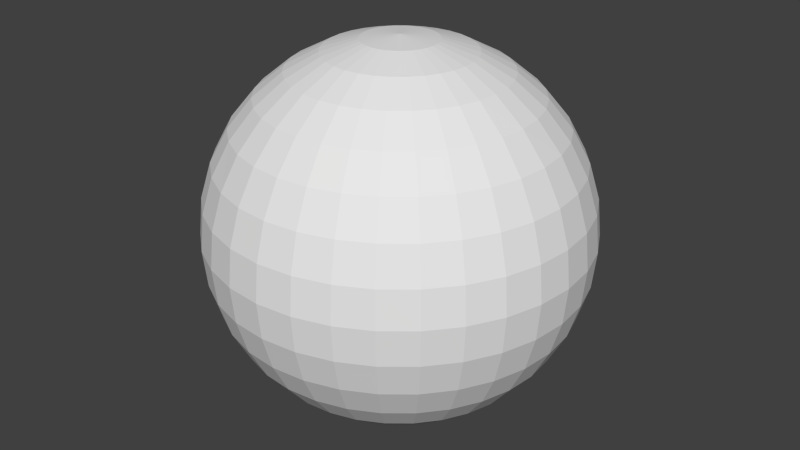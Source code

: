 # Source: skysphere.blend  (saved by Blender 2.65.0; exported with 4.5.12 LTS)
import bpy
from mathutils import Matrix  # noqa: F401  (used for matrix-valued properties, if any)

bpy.ops.wm.read_factory_settings(use_empty=True)
scene = bpy.context.scene
scene.name = 'Scene'

# ---- collections
col_collection_1 = bpy.data.collections.new('Collection 1'); scene.collection.children.link(col_collection_1)

# ---- materials (node trees are filled in below, after node groups)
mat_material = bpy.data.materials.new('Material')
mat_material.alpha_threshold = 0.0
mat_material.use_transparent_shadow = False
mat_material.roughness = 0.5
mat_material.line_color = (0.0, 0.0, 0.0, 1.0)

# ---- material node trees

# ---- world
world_world = bpy.data.worlds.new('World'); scene.world = world_world
world_world.color = (0.05088, 0.05088, 0.05088)
world_world.use_sun_shadow = False
world_world.sun_shadow_jitter_overblur = 0.0
world_world.cycles.sampling_method = 'MANUAL'
world_world.cycles.sample_map_resolution = 256

# ---- meshes
me_sphere = bpy.data.meshes.new('Sphere')
me_sphere.from_pydata([(-0.3512, -6.642e-08, 1.765), (-0.6888, -6.642e-08, 1.663), (-1.0, -6.642e-08, 1.497), (-1.273, -6.642e-08, 1.273), (-1.497, -6.642e-08, 1.0), (-1.663, -6.642e-08, 0.6888), (-1.765, -6.642e-08, 0.3512), (-1.8, -6.642e-08, 1.364e-07), (-1.765, -6.642e-08, -0.3512), (-1.663, -6.642e-08, -0.6888), (-1.497, -6.642e-08, -1.0), (-1.273, -6.642e-08, -1.273), (-1.0, -6.642e-08, -1.497), (-0.6888, -6.642e-08, -1.663), (-0.3512, -6.642e-08, -1.765), (-0.3444, 0.06851, 1.765), (-0.6756, 0.1344, 1.663), (-0.9808, 0.1951, 1.497), (-1.248, 0.2483, 1.273), (-1.468, 0.292, 1.0), (-1.631, 0.3244, 0.6888), (-1.731, 0.3444, 0.3512), (-1.765, 0.3512, 2.151e-07), (-1.731, 0.3444, -0.3512), (-1.631, 0.3244, -0.6888), (-1.468, 0.292, -1.0), (-1.248, 0.2483, -1.273), (-0.9808, 0.1951, -1.497), (-0.6756, 0.1344, -1.663), (-0.3444, 0.06851, -1.765), (-0.3244, 0.1344, 1.765), (-0.6364, 0.2636, 1.663), (-0.9239, 0.3827, 1.497), (-1.176, 0.4871, 1.273), (-1.383, 0.5727, 1.0), (-1.536, 0.6364, 0.6888), (-1.631, 0.6756, 0.3512), (-1.663, 0.6888, 2.151e-07), (-1.631, 0.6756, -0.3512), (-1.536, 0.6364, -0.6888), (-1.383, 0.5727, -1.0), (-1.176, 0.4871, -1.273), (-0.9239, 0.3827, -1.497), (-0.6364, 0.2636, -1.663), (-0.3244, 0.1344, -1.765), (-0.292, 0.1951, 1.765), (-0.5727, 0.3827, 1.663), (-0.8315, 0.5556, 1.497), (-1.058, 0.7071, 1.273), (-1.244, 0.8315, 1.0), (-1.383, 0.9239, 0.6888), (-1.468, 0.9808, 0.3512), (-1.497, 1.0, 2.151e-07), (-1.468, 0.9808, -0.3512), (-1.383, 0.9239, -0.6888), (-1.244, 0.8315, -1.0), (-1.058, 0.7071, -1.273), (-0.8315, 0.5556, -1.497), (-0.5727, 0.3827, -1.663), (-0.292, 0.1951, -1.765), (-0.2483, 0.2483, 1.765), (-0.4871, 0.4871, 1.663), (-0.7071, 0.7071, 1.497), (-0.9, 0.9, 1.273), (-1.058, 1.058, 1.0), (-1.176, 1.176, 0.6888), (-1.248, 1.248, 0.3512), (-1.273, 1.273, 2.151e-07), (-1.248, 1.248, -0.3512), (-1.176, 1.176, -0.6888), (-1.058, 1.058, -1.0), (-0.9, 0.9, -1.273), (-0.7071, 0.7071, -1.497), (-0.4871, 0.4871, -1.663), (-0.2483, 0.2483, -1.765), (-0.1951, 0.292, 1.765), (-0.3827, 0.5727, 1.663), (-0.5556, 0.8315, 1.497), (-0.7071, 1.058, 1.273), (-0.8315, 1.244, 1.0), (-0.9239, 1.383, 0.6888), (-0.9808, 1.468, 0.3512), (-1.0, 1.497, 2.151e-07), (-0.9808, 1.468, -0.3512), (-0.9239, 1.383, -0.6888), (-0.8315, 1.244, -1.0), (-0.7071, 1.058, -1.273), (-0.5556, 0.8315, -1.497), (-0.3827, 0.5727, -1.663), (-0.1951, 0.292, -1.765), (-0.1344, 0.3244, 1.765), (-0.2636, 0.6364, 1.663), (-0.3827, 0.9239, 1.497), (-0.4871, 1.176, 1.273), (-0.5727, 1.383, 1.0), (-0.6364, 1.536, 0.6888), (-0.6756, 1.631, 0.3512), (-0.6888, 1.663, 2.151e-07), (-0.6756, 1.631, -0.3512), (-0.6364, 1.536, -0.6888), (-0.5727, 1.383, -1.0), (-0.4871, 1.176, -1.273), (-0.3827, 0.9239, -1.497), (-0.2636, 0.6364, -1.663), (-0.1344, 0.3244, -1.765), (-0.06851, 0.3444, 1.765), (-0.1344, 0.6756, 1.663), (-0.1951, 0.9808, 1.497), (-0.2483, 1.248, 1.273), (-0.292, 1.468, 1.0), (-0.3244, 1.631, 0.6888), (-0.3444, 1.731, 0.3512), (-0.3512, 1.765, 2.151e-07), (-0.3444, 1.731, -0.3512), (-0.3244, 1.631, -0.6888), (-0.292, 1.468, -1.0), (-0.2483, 1.248, -1.273), (-0.1951, 0.9808, -1.497), (-0.1344, 0.6756, -1.663), (-0.06851, 0.3444, -1.765), (4.848e-07, 0.3512, 1.765), (5.183e-07, 0.6888, 1.663), (5.183e-07, 1.0, 1.497), (5.854e-07, 1.273, 1.273), (6.122e-07, 1.497, 1.0), (5.317e-07, 1.663, 0.6888), (7.195e-07, 1.765, 0.3512), (4.781e-07, 1.8, 2.151e-07), (7.195e-07, 1.765, -0.3512), (4.781e-07, 1.663, -0.6888), (6.122e-07, 1.497, -1.0), (5.854e-07, 1.273, -1.273), (5.72e-07, 1.0, -1.497), (5.049e-07, 0.6888, -1.663), (4.311e-07, 0.3512, -1.765), (0.06851, 0.3444, 1.765), (0.1344, 0.6756, 1.663), (0.1951, 0.9808, 1.497), (0.2483, 1.248, 1.273), (0.292, 1.468, 1.0), (0.3244, 1.631, 0.6888), (0.3444, 1.731, 0.3512), (0.3512, 1.765, 2.151e-07), (0.3444, 1.731, -0.3512), (0.3244, 1.631, -0.6888), (0.292, 1.468, -1.0), (0.2483, 1.248, -1.273), (0.1951, 0.9808, -1.497), (0.1344, 0.6756, -1.663), (0.06851, 0.3444, -1.765), (0.1344, 0.3244, 1.765), (0.2636, 0.6364, 1.663), (0.3827, 0.9239, 1.497), (0.4871, 1.176, 1.273), (0.5727, 1.383, 1.0), (0.6364, 1.536, 0.6888), (0.6756, 1.631, 0.3512), (0.6888, 1.663, 2.151e-07), (0.6756, 1.631, -0.3512), (0.6364, 1.536, -0.6888), (0.5727, 1.383, -1.0), (0.4871, 1.176, -1.273), (0.3827, 0.9239, -1.497), (0.2636, 0.6364, -1.663), (0.1344, 0.3244, -1.765), (0.1951, 0.292, 1.765), (0.3827, 0.5727, 1.663), (0.5556, 0.8315, 1.497), (0.7071, 1.058, 1.273), (0.8315, 1.244, 1.0), (0.9239, 1.383, 0.6888), (0.9808, 1.468, 0.3512), (1.0, 1.497, 2.151e-07), (0.9808, 1.468, -0.3512), (0.9239, 1.383, -0.6888), (0.8315, 1.244, -1.0), (0.7071, 1.058, -1.273), (0.5556, 0.8315, -1.497), (0.3827, 0.5727, -1.663), (0.1951, 0.292, -1.765), (0.2483, 0.2483, 1.765), (0.4871, 0.4871, 1.663), (0.7071, 0.7071, 1.497), (0.9, 0.9, 1.273), (1.058, 1.058, 1.0), (1.176, 1.176, 0.6888), (1.248, 1.248, 0.3512), (1.273, 1.273, 2.151e-07), (1.248, 1.248, -0.3512), (1.176, 1.176, -0.6888), (1.058, 1.058, -1.0), (0.9, 0.9, -1.273), (0.7071, 0.7071, -1.497), (0.4871, 0.4871, -1.663), (0.2483, 0.2483, -1.765), (0.292, 0.1951, 1.765), (0.5727, 0.3827, 1.663), (0.8315, 0.5556, 1.497), (1.058, 0.7071, 1.273), (1.244, 0.8315, 1.0), (1.383, 0.9239, 0.6888), (1.468, 0.9808, 0.3512), (1.497, 1.0, 2.151e-07), (1.468, 0.9808, -0.3512), (1.383, 0.9239, -0.6888), (1.244, 0.8315, -1.0), (1.058, 0.7071, -1.273), (0.8315, 0.5556, -1.497), (0.5727, 0.3827, -1.663), (0.292, 0.1951, -1.765), (0.3244, 0.1344, 1.765), (0.6364, 0.2636, 1.663), (0.9239, 0.3827, 1.497), (1.176, 0.4871, 1.273), (1.383, 0.5727, 1.0), (1.536, 0.6364, 0.6888), (1.631, 0.6756, 0.3512), (1.663, 0.6888, 2.151e-07), (1.631, 0.6756, -0.3512), (1.536, 0.6364, -0.6888), (1.383, 0.5727, -1.0), (1.176, 0.4871, -1.273), (0.9239, 0.3827, -1.497), (0.6364, 0.2636, -1.663), (0.3244, 0.1344, -1.765), (0.3444, 0.06851, 1.765), (0.6756, 0.1344, 1.663), (0.9808, 0.1951, 1.497), (1.248, 0.2483, 1.273), (1.468, 0.292, 1.0), (1.631, 0.3244, 0.6888), (1.731, 0.3444, 0.3512), (1.765, 0.3512, 2.151e-07), (1.731, 0.3444, -0.3512), (1.631, 0.3244, -0.6888), (1.468, 0.292, -1.0), (1.248, 0.2483, -1.273), (0.9808, 0.1951, -1.497), (0.6756, 0.1344, -1.663), (0.3444, 0.06851, -1.765), (0.3512, -1.268e-07, 1.765), (0.6888, -1.603e-07, 1.663), (1.0, -1.871e-07, 1.497), (1.273, -1.737e-07, 1.273), (1.497, -2.542e-07, 1.0), (1.663, -3.346e-07, 0.6888), (1.765, -3.346e-07, 0.3512), (1.8, -2.542e-07, 2.151e-07), (1.765, -3.346e-07, -0.3512), (1.663, -1.469e-07, -0.6888), (1.497, -2.542e-07, -1.0), (1.273, -1.737e-07, -1.273), (1.0, -2.408e-07, -1.497), (0.6888, -1.067e-07, -1.663), (0.3512, -6.642e-08, -1.765), (0.3444, -0.06851, 1.765), (0.6756, -0.1344, 1.663), (0.9808, -0.1951, 1.497), (1.248, -0.2483, 1.273), (1.468, -0.292, 1.0), (1.631, -0.3244, 0.6888), (1.731, -0.3444, 0.3512), (1.765, -0.3512, 2.151e-07), (1.731, -0.3444, -0.3512), (1.631, -0.3244, -0.6888), (1.468, -0.292, -1.0), (1.248, -0.2483, -1.273), (0.9808, -0.1951, -1.497), (0.6756, -0.1344, -1.663), (0.3444, -0.06851, -1.765), (0.3244, -0.1344, 1.765), (0.6364, -0.2636, 1.663), (0.9239, -0.3827, 1.497), (1.176, -0.4871, 1.273), (1.383, -0.5727, 1.0), (1.536, -0.6364, 0.6888), (1.631, -0.6756, 0.3512), (1.663, -0.6888, 2.151e-07), (1.631, -0.6756, -0.3512), (1.536, -0.6364, -0.6888), (1.383, -0.5727, -1.0), (1.176, -0.4871, -1.273), (0.9239, -0.3827, -1.497), (0.6364, -0.2636, -1.663), (0.3244, -0.1344, -1.765), (0.292, -0.1951, 1.765), (0.5727, -0.3827, 1.663), (0.8315, -0.5556, 1.497), (1.058, -0.7071, 1.273), (1.244, -0.8315, 1.0), (1.383, -0.9239, 0.6888), (1.468, -0.9808, 0.3512), (1.497, -1.0, 2.151e-07), (1.468, -0.9808, -0.3512), (1.383, -0.9239, -0.6888), (1.244, -0.8315, -1.0), (1.058, -0.7071, -1.273), (0.8315, -0.5556, -1.497), (0.5727, -0.3827, -1.663), (0.292, -0.1951, -1.765), (0.2483, -0.2483, 1.765), (0.4871, -0.4871, 1.663), (0.7071, -0.7071, 1.497), (0.9, -0.9, 1.273), (1.058, -1.058, 1.0), (1.176, -1.176, 0.6888), (1.248, -1.248, 0.3512), (1.273, -1.273, 2.151e-07), (1.248, -1.248, -0.3512), (1.176, -1.176, -0.6888), (1.058, -1.058, -1.0), (0.9, -0.9, -1.273), (0.7071, -0.7071, -1.497), (0.4871, -0.4871, -1.663), (0.2483, -0.2483, -1.765), (0.1951, -0.292, 1.765), (0.3827, -0.5727, 1.663), (0.5556, -0.8315, 1.497), (0.7071, -1.058, 1.273), (0.8315, -1.244, 1.0), (0.9239, -1.383, 0.6888), (0.9808, -1.468, 0.3512), (1.0, -1.497, 2.151e-07), (0.9808, -1.468, -0.3512), (0.9239, -1.383, -0.6888), (0.8315, -1.244, -1.0), (0.7071, -1.058, -1.273), (0.5556, -0.8315, -1.497), (0.3827, -0.5727, -1.663), (0.1951, -0.292, -1.765), (4.513e-07, -6.642e-08, -1.8), (0.1344, -0.3244, 1.765), (0.2636, -0.6364, 1.663), (0.3827, -0.9239, 1.497), (0.4871, -1.176, 1.273), (0.5727, -1.383, 1.0), (0.6364, -1.536, 0.6888), (0.6756, -1.631, 0.3512), (0.6888, -1.663, 2.151e-07), (0.6756, -1.631, -0.3512), (0.6364, -1.536, -0.6888), (0.5727, -1.383, -1.0), (0.4871, -1.176, -1.273), (0.3827, -0.9239, -1.497), (0.2636, -0.6364, -1.663), (0.1344, -0.3244, -1.765), (0.06851, -0.3444, 1.765), (0.1344, -0.6756, 1.663), (0.1951, -0.9808, 1.497), (0.2483, -1.248, 1.273), (0.292, -1.468, 1.0), (0.3244, -1.631, 0.6888), (0.3444, -1.731, 0.3512), (0.3512, -1.765, 2.151e-07), (0.3444, -1.731, -0.3512), (0.3244, -1.631, -0.6888), (0.292, -1.468, -1.0), (0.2483, -1.248, -1.273), (0.1951, -0.9808, -1.497), (0.1344, -0.6756, -1.663), (0.06851, -0.3444, -1.765), (3.641e-07, -0.3512, 1.765), (3.171e-07, -0.6888, 1.663), (2.769e-07, -1.0, 1.497), (2.635e-07, -1.273, 1.273), (2.635e-07, -1.497, 1.0), (1.294e-07, -1.663, 0.6888), (4.892e-08, -1.765, 0.3512), (1.562e-07, -1.8, 2.151e-07), (4.892e-08, -1.765, -0.3512), (1.83e-07, -1.663, -0.6888), (2.635e-07, -1.497, -1.0), (2.635e-07, -1.273, -1.273), (2.501e-07, -1.0, -1.497), (4.244e-07, -0.6888, -1.663), (4.311e-07, -0.3512, -1.765), (-0.06851, -0.3444, 1.765), (-0.1344, -0.6756, 1.663), (-0.1951, -0.9808, 1.497), (-0.2483, -1.248, 1.273), (-0.292, -1.468, 1.0), (-0.3244, -1.631, 0.6888), (-0.3444, -1.731, 0.3512), (-0.3512, -1.765, 2.151e-07), (-0.3444, -1.731, -0.3512), (-0.3244, -1.631, -0.6888), (-0.292, -1.468, -1.0), (-0.2483, -1.248, -1.273), (-0.1951, -0.9808, -1.497), (-0.1344, -0.6756, -1.663), (-0.06851, -0.3444, -1.765), (-0.1344, -0.3244, 1.765), (-0.2636, -0.6364, 1.663), (-0.3827, -0.9239, 1.497), (-0.4871, -1.176, 1.273), (-0.5727, -1.383, 1.0), (-0.6364, -1.536, 0.6888), (-0.6756, -1.631, 0.3512), (-0.6888, -1.663, 2.151e-07), (-0.6756, -1.631, -0.3512), (-0.6364, -1.536, -0.6888), (-0.5727, -1.383, -1.0), (-0.4871, -1.176, -1.273), (-0.3827, -0.9239, -1.497), (-0.2636, -0.6364, -1.663), (-0.1344, -0.3244, -1.765), (-0.1951, -0.292, 1.765), (-0.3827, -0.5727, 1.663), (-0.5556, -0.8315, 1.497), (-0.7071, -1.058, 1.273), (-0.8315, -1.244, 1.0), (-0.9239, -1.383, 0.6888), (-0.9808, -1.468, 0.3512), (-1.0, -1.497, 2.151e-07), (-0.9808, -1.468, -0.3512), (-0.9239, -1.383, -0.6888), (-0.8315, -1.244, -1.0), (-0.7071, -1.058, -1.273), (-0.5556, -0.8315, -1.497), (-0.3827, -0.5727, -1.663), (-0.1951, -0.292, -1.765), (-0.2483, -0.2483, 1.765), (-0.4871, -0.4871, 1.663), (-0.7071, -0.7071, 1.497), (-0.9, -0.9, 1.273), (-1.058, -1.058, 1.0), (-1.176, -1.176, 0.6888), (-1.248, -1.248, 0.3512), (-1.273, -1.273, 2.151e-07), (-1.248, -1.248, -0.3512), (-1.176, -1.176, -0.6888), (-1.058, -1.058, -1.0), (-0.9, -0.9, -1.273), (-0.7071, -0.7071, -1.497), (-0.4871, -0.4871, -1.663), (-0.2483, -0.2483, -1.765), (-3.641e-08, -3.923e-07, 1.8), (-0.292, -0.1951, 1.765), (-0.5727, -0.3827, 1.663), (-0.8315, -0.5556, 1.497), (-1.058, -0.7071, 1.273), (-1.244, -0.8315, 1.0), (-1.383, -0.9239, 0.6888), (-1.468, -0.9808, 0.3512), (-1.497, -1.0, 2.151e-07), (-1.468, -0.9808, -0.3512), (-1.383, -0.9239, -0.6888), (-1.244, -0.8315, -1.0), (-1.058, -0.7071, -1.273), (-0.8315, -0.5556, -1.497), (-0.5727, -0.3827, -1.663), (-0.292, -0.1951, -1.765), (-0.3244, -0.1344, 1.765), (-0.6364, -0.2636, 1.663), (-0.9239, -0.3827, 1.497), (-1.176, -0.4871, 1.273), (-1.383, -0.5727, 1.0), (-1.536, -0.6364, 0.6888), (-1.631, -0.6756, 0.3512), (-1.663, -0.6888, 2.151e-07), (-1.631, -0.6756, -0.3512), (-1.536, -0.6364, -0.6888), (-1.383, -0.5727, -1.0), (-1.176, -0.4871, -1.273), (-0.9239, -0.3827, -1.497), (-0.6364, -0.2636, -1.663), (-0.3244, -0.1344, -1.765), (-0.3444, -0.06851, 1.765), (-0.6756, -0.1344, 1.663), (-0.9808, -0.1951, 1.497), (-1.248, -0.2483, 1.273), (-1.468, -0.292, 1.0), (-1.631, -0.3244, 0.6888), (-1.731, -0.3444, 0.3512), (-1.765, -0.3512, 2.151e-07), (-1.731, -0.3444, -0.3512), (-1.631, -0.3244, -0.6888), (-1.468, -0.292, -1.0), (-1.248, -0.2483, -1.273), (-0.9808, -0.1951, -1.497), (-0.6756, -0.1344, -1.663), (-0.3444, -0.06851, -1.765)], [], [(10, 25, 24, 9), (4, 19, 18, 3), (11, 26, 25, 10), (5, 20, 19, 4), (12, 27, 26, 11), (6, 21, 20, 5), (13, 28, 27, 12), (7, 22, 21, 6), (1, 16, 15, 0), (14, 29, 28, 13), (8, 23, 22, 7), (2, 17, 16, 1), (9, 24, 23, 8), (3, 18, 17, 2), (28, 43, 42, 27), (22, 37, 36, 21), (16, 31, 30, 15), (29, 44, 43, 28), (23, 38, 37, 22), (17, 32, 31, 16), (24, 39, 38, 23), (18, 33, 32, 17), (25, 40, 39, 24), (19, 34, 33, 18), (26, 41, 40, 25), (20, 35, 34, 19), (27, 42, 41, 26), (21, 36, 35, 20), (41, 56, 55, 40), (35, 50, 49, 34), (42, 57, 56, 41), (36, 51, 50, 35), (43, 58, 57, 42), (37, 52, 51, 36), (31, 46, 45, 30), (44, 59, 58, 43), (38, 53, 52, 37), (32, 47, 46, 31), (39, 54, 53, 38), (33, 48, 47, 32), (40, 55, 54, 39), (34, 49, 48, 33), (47, 62, 61, 46), (54, 69, 68, 53), (48, 63, 62, 47), (55, 70, 69, 54), (49, 64, 63, 48), (56, 71, 70, 55), (50, 65, 64, 49), (57, 72, 71, 56), (51, 66, 65, 50), (58, 73, 72, 57), (52, 67, 66, 51), (46, 61, 60, 45), (59, 74, 73, 58), (53, 68, 67, 52), (66, 81, 80, 65), (73, 88, 87, 72), (67, 82, 81, 66), (61, 76, 75, 60), (74, 89, 88, 73), (68, 83, 82, 67), (62, 77, 76, 61), (69, 84, 83, 68), (63, 78, 77, 62), (70, 85, 84, 69), (64, 79, 78, 63), (71, 86, 85, 70), (65, 80, 79, 64), (72, 87, 86, 71), (85, 100, 99, 84), (79, 94, 93, 78), (86, 101, 100, 85), (80, 95, 94, 79), (87, 102, 101, 86), (81, 96, 95, 80), (88, 103, 102, 87), (82, 97, 96, 81), (76, 91, 90, 75), (89, 104, 103, 88), (83, 98, 97, 82), (77, 92, 91, 76), (84, 99, 98, 83), (78, 93, 92, 77), (104, 119, 118, 103), (98, 113, 112, 97), (92, 107, 106, 91), (99, 114, 113, 98), (93, 108, 107, 92), (100, 115, 114, 99), (94, 109, 108, 93), (101, 116, 115, 100), (95, 110, 109, 94), (102, 117, 116, 101), (96, 111, 110, 95), (103, 118, 117, 102), (97, 112, 111, 96), (91, 106, 105, 90), (117, 132, 131, 116), (111, 126, 125, 110), (118, 133, 132, 117), (112, 127, 126, 111), (106, 121, 120, 105), (119, 134, 133, 118), (113, 128, 127, 112), (107, 122, 121, 106), (114, 129, 128, 113), (108, 123, 122, 107), (115, 130, 129, 114), (109, 124, 123, 108), (116, 131, 130, 115), (110, 125, 124, 109), (130, 145, 144, 129), (124, 139, 138, 123), (131, 146, 145, 130), (125, 140, 139, 124), (132, 147, 146, 131), (126, 141, 140, 125), (133, 148, 147, 132), (127, 142, 141, 126), (121, 136, 135, 120), (134, 149, 148, 133), (128, 143, 142, 127), (122, 137, 136, 121), (129, 144, 143, 128), (123, 138, 137, 122), (149, 164, 163, 148), (143, 158, 157, 142), (137, 152, 151, 136), (144, 159, 158, 143), (138, 153, 152, 137), (145, 160, 159, 144), (139, 154, 153, 138), (146, 161, 160, 145), (140, 155, 154, 139), (147, 162, 161, 146), (141, 156, 155, 140), (148, 163, 162, 147), (142, 157, 156, 141), (136, 151, 150, 135), (162, 177, 176, 161), (156, 171, 170, 155), (163, 178, 177, 162), (157, 172, 171, 156), (151, 166, 165, 150), (164, 179, 178, 163), (158, 173, 172, 157), (152, 167, 166, 151), (159, 174, 173, 158), (153, 168, 167, 152), (160, 175, 174, 159), (154, 169, 168, 153), (161, 176, 175, 160), (155, 170, 169, 154), (175, 190, 189, 174), (169, 184, 183, 168), (176, 191, 190, 175), (170, 185, 184, 169), (177, 192, 191, 176), (171, 186, 185, 170), (178, 193, 192, 177), (172, 187, 186, 171), (166, 181, 180, 165), (179, 194, 193, 178), (173, 188, 187, 172), (167, 182, 181, 166), (174, 189, 188, 173), (168, 183, 182, 167), (181, 196, 195, 180), (194, 209, 208, 193), (188, 203, 202, 187), (182, 197, 196, 181), (189, 204, 203, 188), (183, 198, 197, 182), (190, 205, 204, 189), (184, 199, 198, 183), (191, 206, 205, 190), (185, 200, 199, 184), (192, 207, 206, 191), (186, 201, 200, 185), (193, 208, 207, 192), (187, 202, 201, 186), (200, 215, 214, 199), (207, 222, 221, 206), (201, 216, 215, 200), (208, 223, 222, 207), (202, 217, 216, 201), (196, 211, 210, 195), (209, 224, 223, 208), (203, 218, 217, 202), (197, 212, 211, 196), (204, 219, 218, 203), (198, 213, 212, 197), (205, 220, 219, 204), (199, 214, 213, 198), (206, 221, 220, 205), (219, 234, 233, 218), (213, 228, 227, 212), (220, 235, 234, 219), (214, 229, 228, 213), (221, 236, 235, 220), (215, 230, 229, 214), (222, 237, 236, 221), (216, 231, 230, 215), (223, 238, 237, 222), (217, 232, 231, 216), (211, 226, 225, 210), (224, 239, 238, 223), (218, 233, 232, 217), (212, 227, 226, 211), (238, 253, 252, 237), (232, 247, 246, 231), (226, 241, 240, 225), (239, 254, 253, 238), (233, 248, 247, 232), (227, 242, 241, 226), (234, 249, 248, 233), (228, 243, 242, 227), (235, 250, 249, 234), (229, 244, 243, 228), (236, 251, 250, 235), (230, 245, 244, 229), (237, 252, 251, 236), (231, 246, 245, 230), (251, 266, 265, 250), (245, 260, 259, 244), (252, 267, 266, 251), (246, 261, 260, 245), (253, 268, 267, 252), (247, 262, 261, 246), (241, 256, 255, 240), (254, 269, 268, 253), (248, 263, 262, 247), (242, 257, 256, 241), (249, 264, 263, 248), (243, 258, 257, 242), (250, 265, 264, 249), (244, 259, 258, 243), (264, 279, 278, 263), (258, 273, 272, 257), (265, 280, 279, 264), (259, 274, 273, 258), (266, 281, 280, 265), (260, 275, 274, 259), (267, 282, 281, 266), (261, 276, 275, 260), (268, 283, 282, 267), (262, 277, 276, 261), (256, 271, 270, 255), (269, 284, 283, 268), (263, 278, 277, 262), (257, 272, 271, 256), (283, 298, 297, 282), (277, 292, 291, 276), (271, 286, 285, 270), (284, 299, 298, 283), (278, 293, 292, 277), (272, 287, 286, 271), (279, 294, 293, 278), (273, 288, 287, 272), (280, 295, 294, 279), (274, 289, 288, 273), (281, 296, 295, 280), (275, 290, 289, 274), (282, 297, 296, 281), (276, 291, 290, 275), (296, 311, 310, 295), (290, 305, 304, 289), (297, 312, 311, 296), (291, 306, 305, 290), (298, 313, 312, 297), (292, 307, 306, 291), (286, 301, 300, 285), (299, 314, 313, 298), (293, 308, 307, 292), (287, 302, 301, 286), (294, 309, 308, 293), (288, 303, 302, 287), (295, 310, 309, 294), (289, 304, 303, 288), (309, 324, 323, 308), (303, 318, 317, 302), (310, 325, 324, 309), (304, 319, 318, 303), (311, 326, 325, 310), (305, 320, 319, 304), (312, 327, 326, 311), (306, 321, 320, 305), (313, 328, 327, 312), (307, 322, 321, 306), (301, 316, 315, 300), (314, 329, 328, 313), (308, 323, 322, 307), (302, 317, 316, 301), (328, 344, 343, 327), (322, 338, 337, 321), (316, 332, 331, 315), (329, 345, 344, 328), (323, 339, 338, 322), (317, 333, 332, 316), (324, 340, 339, 323), (318, 334, 333, 317), (325, 341, 340, 324), (319, 335, 334, 318), (326, 342, 341, 325), (320, 336, 335, 319), (327, 343, 342, 326), (321, 337, 336, 320), (335, 350, 349, 334), (342, 357, 356, 341), (336, 351, 350, 335), (343, 358, 357, 342), (337, 352, 351, 336), (344, 359, 358, 343), (338, 353, 352, 337), (332, 347, 346, 331), (345, 360, 359, 344), (339, 354, 353, 338), (333, 348, 347, 332), (340, 355, 354, 339), (334, 349, 348, 333), (341, 356, 355, 340), (354, 369, 368, 353), (348, 363, 362, 347), (355, 370, 369, 354), (349, 364, 363, 348), (356, 371, 370, 355), (350, 365, 364, 349), (357, 372, 371, 356), (351, 366, 365, 350), (358, 373, 372, 357), (352, 367, 366, 351), (359, 374, 373, 358), (353, 368, 367, 352), (347, 362, 361, 346), (360, 375, 374, 359), (373, 388, 387, 372), (367, 382, 381, 366), (374, 389, 388, 373), (368, 383, 382, 367), (362, 377, 376, 361), (375, 390, 389, 374), (369, 384, 383, 368), (363, 378, 377, 362), (370, 385, 384, 369), (364, 379, 378, 363), (371, 386, 385, 370), (365, 380, 379, 364), (372, 387, 386, 371), (366, 381, 380, 365), (386, 401, 400, 385), (380, 395, 394, 379), (387, 402, 401, 386), (381, 396, 395, 380), (388, 403, 402, 387), (382, 397, 396, 381), (389, 404, 403, 388), (383, 398, 397, 382), (377, 392, 391, 376), (390, 405, 404, 389), (384, 399, 398, 383), (378, 393, 392, 377), (385, 400, 399, 384), (379, 394, 393, 378), (405, 420, 419, 404), (399, 414, 413, 398), (393, 408, 407, 392), (400, 415, 414, 399), (394, 409, 408, 393), (401, 416, 415, 400), (395, 410, 409, 394), (402, 417, 416, 401), (396, 411, 410, 395), (403, 418, 417, 402), (397, 412, 411, 396), (404, 419, 418, 403), (398, 413, 412, 397), (392, 407, 406, 391), (418, 433, 432, 417), (412, 427, 426, 411), (419, 434, 433, 418), (413, 428, 427, 412), (407, 422, 421, 406), (420, 435, 434, 419), (414, 429, 428, 413), (408, 423, 422, 407), (415, 430, 429, 414), (409, 424, 423, 408), (416, 431, 430, 415), (410, 425, 424, 409), (417, 432, 431, 416), (411, 426, 425, 410), (431, 447, 446, 430), (425, 441, 440, 424), (432, 448, 447, 431), (426, 442, 441, 425), (433, 449, 448, 432), (427, 443, 442, 426), (434, 450, 449, 433), (428, 444, 443, 427), (422, 438, 437, 421), (435, 451, 450, 434), (429, 445, 444, 428), (423, 439, 438, 422), (430, 446, 445, 429), (424, 440, 439, 423), (451, 466, 465, 450), (445, 460, 459, 444), (439, 454, 453, 438), (446, 461, 460, 445), (440, 455, 454, 439), (447, 462, 461, 446), (441, 456, 455, 440), (448, 463, 462, 447), (442, 457, 456, 441), (449, 464, 463, 448), (443, 458, 457, 442), (450, 465, 464, 449), (444, 459, 458, 443), (438, 453, 452, 437), (464, 479, 478, 463), (458, 473, 472, 457), (465, 480, 479, 464), (459, 474, 473, 458), (453, 468, 467, 452), (466, 481, 480, 465), (460, 475, 474, 459), (454, 469, 468, 453), (461, 476, 475, 460), (455, 470, 469, 454), (462, 477, 476, 461), (456, 471, 470, 455), (463, 478, 477, 462), (457, 472, 471, 456), (0, 15, 436), (330, 29, 14), (330, 44, 29), (15, 30, 436), (30, 45, 436), (330, 59, 44), (330, 74, 59), (45, 60, 436), (60, 75, 436), (330, 89, 74), (75, 90, 436), (330, 104, 89), (330, 119, 104), (90, 105, 436), (105, 120, 436), (330, 134, 119), (120, 135, 436), (330, 149, 134), (330, 164, 149), (135, 150, 436), (150, 165, 436), (330, 179, 164), (165, 180, 436), (330, 194, 179), (330, 209, 194), (180, 195, 436), (195, 210, 436), (330, 224, 209), (210, 225, 436), (330, 239, 224), (330, 254, 239), (225, 240, 436), (240, 255, 436), (330, 269, 254), (330, 284, 269), (255, 270, 436), (330, 299, 284), (270, 285, 436), (285, 300, 436), (330, 314, 299), (330, 329, 314), (300, 315, 436), (315, 331, 436), (330, 345, 329), (331, 346, 436), (330, 360, 345), (330, 375, 360), (346, 361, 436), (361, 376, 436), (330, 390, 375), (376, 391, 436), (330, 405, 390), (330, 420, 405), (391, 406, 436), (406, 421, 436), (330, 435, 420), (421, 437, 436), (330, 451, 435), (330, 466, 451), (437, 452, 436), (452, 467, 436), (330, 481, 466), (470, 3, 2, 469), (477, 10, 9, 476), (471, 4, 3, 470), (478, 11, 10, 477), (472, 5, 4, 471), (479, 12, 11, 478), (473, 6, 5, 472), (467, 0, 436), (480, 13, 12, 479), (474, 7, 6, 473), (468, 1, 0, 467), (481, 14, 13, 480), (475, 8, 7, 474), (469, 2, 1, 468), (330, 14, 481), (476, 9, 8, 475)])
_uv = me_sphere.uv_layers.new(name='UVMap')
_uv.uv.foreach_set('vector', [0.4788, 0.2217, 0.443, 0.2211, 0.4439, 0.2867, 0.4771, 0.2873, 0.4719, 0.6156, 0.4464, 0.6151, 0.4469, 0.6807, 0.4708, 0.6812, 0.4815, 0.1561, 0.4417, 0.1554, 0.443, 0.2211, 0.4788, 0.2217, 0.4729, 0.5499, 0.4459, 0.5494, 0.4464, 0.6151, 0.4719, 0.6156, 0.4867, 0.09065, 0.4391, 0.08977, 0.4417, 0.1554, 0.4815, 0.1561, 0.4739, 0.4843, 0.4455, 0.4837, 0.4459, 0.5494, 0.4729, 0.5499, 0.5045, 0.02562, 0.4301, 0.02425, 0.4391, 0.08977, 0.4867, 0.09065, 0.4748, 0.4186, 0.445, 0.4181, 0.4455, 0.4837, 0.4739, 0.4843, 0.4673, 0.8124, 0.4487, 0.8121, 0.4504, 0.8777, 0.4636, 0.878, 0.8488, -0.006405, 0.9544, -0.00835, 0.4301, 0.02425, 0.5045, 0.02562, 0.4759, 0.353, 0.4445, 0.3524, 0.445, 0.4181, 0.4748, 0.4186, 0.4694, 0.7468, 0.4477, 0.7464, 0.4487, 0.8121, 0.4673, 0.8124, 0.4771, 0.2873, 0.4439, 0.2867, 0.4445, 0.3524, 0.4759, 0.353, 0.4708, 0.6812, 0.4469, 0.6807, 0.4477, 0.7464, 0.4694, 0.7468, 0.4301, 0.02425, 0.3613, 0.03053, 0.3925, 0.09394, 0.4391, 0.08977, 0.445, 0.4181, 0.4152, 0.4207, 0.4171, 0.4863, 0.4455, 0.4837, 0.4487, 0.8121, 0.4301, 0.8137, 0.4373, 0.8789, 0.4504, 0.8777, 0.02839, -0.00835, 0.1003, -0.0003592, 0.3613, 0.03053, 0.4301, 0.02425, 0.4445, 0.3524, 0.4132, 0.3552, 0.4152, 0.4207, 0.445, 0.4181, 0.4477, 0.7464, 0.4259, 0.7484, 0.4301, 0.8137, 0.4487, 0.8121, 0.4439, 0.2867, 0.4107, 0.2897, 0.4132, 0.3552, 0.4445, 0.3524, 0.4469, 0.6807, 0.4231, 0.6829, 0.4259, 0.7484, 0.4477, 0.7464, 0.443, 0.2211, 0.4074, 0.2242, 0.4107, 0.2897, 0.4439, 0.2867, 0.4464, 0.6151, 0.4208, 0.6174, 0.4231, 0.6829, 0.4469, 0.6807, 0.4417, 0.1554, 0.4024, 0.1589, 0.4074, 0.2242, 0.443, 0.2211, 0.4459, 0.5494, 0.4189, 0.5518, 0.4208, 0.6174, 0.4464, 0.6151, 0.4391, 0.08977, 0.3925, 0.09394, 0.4024, 0.1589, 0.4417, 0.1554, 0.4455, 0.4837, 0.4171, 0.4863, 0.4189, 0.5518, 0.4459, 0.5494, 0.4024, 0.1589, 0.3644, 0.1663, 0.3726, 0.231, 0.4074, 0.2242, 0.4189, 0.5518, 0.3919, 0.5571, 0.3953, 0.6223, 0.4208, 0.6174, 0.3925, 0.09394, 0.3492, 0.1025, 0.3644, 0.1663, 0.4024, 0.1589, 0.4171, 0.4863, 0.3888, 0.4918, 0.3919, 0.5571, 0.4189, 0.5518, 0.3613, 0.03053, 0.3075, 0.04219, 0.3492, 0.1025, 0.3925, 0.09394, 0.4152, 0.4207, 0.3856, 0.4265, 0.3888, 0.4918, 0.4171, 0.4863, 0.4301, 0.8137, 0.4114, 0.8174, 0.4241, 0.8815, 0.4373, 0.8789, 0.1003, -0.0003592, 0.1242, 0.01145, 0.3075, 0.04219, 0.3613, 0.03053, 0.4132, 0.3552, 0.3822, 0.3612, 0.3856, 0.4265, 0.4152, 0.4207, 0.4259, 0.7484, 0.4042, 0.7526, 0.4114, 0.8174, 0.4301, 0.8137, 0.4107, 0.2897, 0.378, 0.296, 0.3822, 0.3612, 0.4132, 0.3552, 0.4231, 0.6829, 0.3992, 0.6875, 0.4042, 0.7526, 0.4259, 0.7484, 0.4074, 0.2242, 0.3726, 0.231, 0.378, 0.296, 0.4107, 0.2897, 0.4208, 0.6174, 0.3953, 0.6223, 0.3992, 0.6875, 0.4231, 0.6829, 0.4042, 0.7526, 0.3822, 0.7591, 0.3927, 0.823, 0.4114, 0.8174, 0.378, 0.296, 0.3461, 0.3054, 0.3516, 0.3702, 0.3822, 0.3612, 0.3992, 0.6875, 0.3751, 0.6946, 0.3822, 0.7591, 0.4042, 0.7526, 0.3726, 0.231, 0.339, 0.2409, 0.3461, 0.3054, 0.378, 0.296, 0.3953, 0.6223, 0.3696, 0.6298, 0.3751, 0.6946, 0.3992, 0.6875, 0.3644, 0.1663, 0.3285, 0.177, 0.339, 0.2409, 0.3726, 0.231, 0.3919, 0.5571, 0.365, 0.565, 0.3696, 0.6298, 0.3953, 0.6223, 0.3492, 0.1025, 0.3101, 0.1145, 0.3285, 0.177, 0.3644, 0.1663, 0.3888, 0.4918, 0.3606, 0.5, 0.365, 0.565, 0.3919, 0.5571, 0.3075, 0.04219, 0.2665, 0.05668, 0.3101, 0.1145, 0.3492, 0.1025, 0.3856, 0.4265, 0.3563, 0.4351, 0.3606, 0.5, 0.3888, 0.4918, 0.4114, 0.8174, 0.3927, 0.823, 0.4111, 0.8855, 0.4241, 0.8815, 0.1242, 0.01145, 0.1291, 0.02416, 0.2665, 0.05668, 0.3075, 0.04219, 0.3822, 0.3612, 0.3516, 0.3702, 0.3563, 0.4351, 0.3856, 0.4265, 0.3606, 0.5, 0.3326, 0.5107, 0.338, 0.5752, 0.365, 0.565, 0.2665, 0.05668, 0.2338, 0.07235, 0.2753, 0.1287, 0.3101, 0.1145, 0.3563, 0.4351, 0.3273, 0.4461, 0.3326, 0.5107, 0.3606, 0.5, 0.3927, 0.823, 0.3738, 0.8304, 0.3983, 0.8908, 0.4111, 0.8855, 0.1291, 0.02416, 0.1262, 0.03691, 0.2338, 0.07235, 0.2665, 0.05668, 0.3516, 0.3702, 0.3216, 0.3816, 0.3273, 0.4461, 0.3563, 0.4351, 0.3822, 0.7591, 0.3601, 0.7676, 0.3738, 0.8304, 0.3927, 0.823, 0.3461, 0.3054, 0.3151, 0.3173, 0.3216, 0.3816, 0.3516, 0.3702, 0.3751, 0.6946, 0.3509, 0.7039, 0.3601, 0.7676, 0.3822, 0.7591, 0.339, 0.2409, 0.3068, 0.2534, 0.3151, 0.3173, 0.3461, 0.3054, 0.3696, 0.6298, 0.3439, 0.6397, 0.3509, 0.7039, 0.3751, 0.6946, 0.3285, 0.177, 0.295, 0.1902, 0.3068, 0.2534, 0.339, 0.2409, 0.365, 0.565, 0.338, 0.5752, 0.3439, 0.6397, 0.3696, 0.6298, 0.3101, 0.1145, 0.2753, 0.1287, 0.295, 0.1902, 0.3285, 0.177, 0.3068, 0.2534, 0.276, 0.2676, 0.285, 0.3311, 0.3151, 0.3173, 0.3439, 0.6397, 0.318, 0.6515, 0.3264, 0.7152, 0.3509, 0.7039, 0.295, 0.1902, 0.2636, 0.205, 0.276, 0.2676, 0.3068, 0.2534, 0.338, 0.5752, 0.311, 0.5876, 0.318, 0.6515, 0.3439, 0.6397, 0.2753, 0.1287, 0.2439, 0.1442, 0.2636, 0.205, 0.295, 0.1902, 0.3326, 0.5107, 0.3048, 0.5234, 0.311, 0.5876, 0.338, 0.5752, 0.2338, 0.07235, 0.2062, 0.08828, 0.2439, 0.1442, 0.2753, 0.1287, 0.3273, 0.4461, 0.2987, 0.4592, 0.3048, 0.5234, 0.3326, 0.5107, 0.3738, 0.8304, 0.3547, 0.8396, 0.3856, 0.8974, 0.3983, 0.8908, 0.1262, 0.03691, 0.1194, 0.04932, 0.2062, 0.08828, 0.2338, 0.07235, 0.3216, 0.3816, 0.2922, 0.3951, 0.2987, 0.4592, 0.3273, 0.4461, 0.3601, 0.7676, 0.3377, 0.7781, 0.3547, 0.8396, 0.3738, 0.8304, 0.3151, 0.3173, 0.285, 0.3311, 0.2922, 0.3951, 0.3216, 0.3816, 0.3509, 0.7039, 0.3264, 0.7152, 0.3377, 0.7781, 0.3601, 0.7676, 0.1194, 0.04932, 0.1105, 0.06117, 0.1818, 0.1039, 0.2062, 0.08828, 0.2922, 0.3951, 0.2634, 0.4099, 0.2703, 0.4738, 0.2987, 0.4592, 0.3377, 0.7781, 0.3147, 0.7903, 0.3353, 0.8504, 0.3547, 0.8396, 0.285, 0.3311, 0.2558, 0.3463, 0.2634, 0.4099, 0.2922, 0.3951, 0.3264, 0.7152, 0.3015, 0.7282, 0.3147, 0.7903, 0.3377, 0.7781, 0.276, 0.2676, 0.2465, 0.283, 0.2558, 0.3463, 0.285, 0.3311, 0.318, 0.6515, 0.2918, 0.6651, 0.3015, 0.7282, 0.3264, 0.7152, 0.2636, 0.205, 0.2341, 0.2207, 0.2465, 0.283, 0.276, 0.2676, 0.311, 0.5876, 0.284, 0.6015, 0.2918, 0.6651, 0.318, 0.6515, 0.2439, 0.1442, 0.2153, 0.1601, 0.2341, 0.2207, 0.2636, 0.205, 0.3048, 0.5234, 0.277, 0.5377, 0.284, 0.6015, 0.311, 0.5876, 0.2062, 0.08828, 0.1818, 0.1039, 0.2153, 0.1601, 0.2439, 0.1442, 0.2987, 0.4592, 0.2703, 0.4738, 0.277, 0.5377, 0.3048, 0.5234, 0.3547, 0.8396, 0.3353, 0.8504, 0.3733, 0.9052, 0.3856, 0.8974, 0.2153, 0.1601, 0.1888, 0.1759, 0.2062, 0.2366, 0.2341, 0.2207, 0.277, 0.5377, 0.2492, 0.553, 0.2566, 0.6166, 0.284, 0.6015, 0.1818, 0.1039, 0.1593, 0.1188, 0.1888, 0.1759, 0.2153, 0.1601, 0.2703, 0.4738, 0.2421, 0.4893, 0.2492, 0.553, 0.277, 0.5377, 0.3353, 0.8504, 0.3153, 0.8627, 0.3614, 0.9141, 0.3733, 0.9052, 0.1105, 0.06117, 0.1003, 0.0723, 0.1593, 0.1188, 0.1818, 0.1039, 0.2634, 0.4099, 0.235, 0.4256, 0.2421, 0.4893, 0.2703, 0.4738, 0.3147, 0.7903, 0.2911, 0.804, 0.3153, 0.8627, 0.3353, 0.8504, 0.2558, 0.3463, 0.2273, 0.3621, 0.235, 0.4256, 0.2634, 0.4099, 0.3015, 0.7282, 0.276, 0.7426, 0.2911, 0.804, 0.3147, 0.7903, 0.2465, 0.283, 0.2181, 0.299, 0.2273, 0.3621, 0.2558, 0.3463, 0.2918, 0.6651, 0.2652, 0.6799, 0.276, 0.7426, 0.3015, 0.7282, 0.2341, 0.2207, 0.2062, 0.2366, 0.2181, 0.299, 0.2465, 0.283, 0.284, 0.6015, 0.2566, 0.6166, 0.2652, 0.6799, 0.2918, 0.6651, 0.2181, 0.299, 0.1906, 0.3148, 0.1994, 0.378, 0.2273, 0.3621, 0.2652, 0.6799, 0.238, 0.6956, 0.2496, 0.758, 0.276, 0.7426, 0.2062, 0.2366, 0.1795, 0.2522, 0.1906, 0.3148, 0.2181, 0.299, 0.2566, 0.6166, 0.2289, 0.6324, 0.238, 0.6956, 0.2652, 0.6799, 0.1888, 0.1759, 0.1638, 0.191, 0.1795, 0.2522, 0.2062, 0.2366, 0.2492, 0.553, 0.2212, 0.5689, 0.2289, 0.6324, 0.2566, 0.6166, 0.1593, 0.1188, 0.1383, 0.1328, 0.1638, 0.191, 0.1888, 0.1759, 0.2421, 0.4893, 0.2141, 0.5052, 0.2212, 0.5689, 0.2492, 0.553, 0.3153, 0.8627, 0.2946, 0.8762, 0.35, 0.9241, 0.3614, 0.9141, 0.1003, 0.0723, 0.08913, 0.08256, 0.1383, 0.1328, 0.1593, 0.1188, 0.235, 0.4256, 0.207, 0.4415, 0.2141, 0.5052, 0.2421, 0.4893, 0.2911, 0.804, 0.2665, 0.8188, 0.2946, 0.8762, 0.3153, 0.8627, 0.2273, 0.3621, 0.1994, 0.378, 0.207, 0.4415, 0.235, 0.4256, 0.276, 0.7426, 0.2496, 0.758, 0.2665, 0.8188, 0.2911, 0.804, 0.08913, 0.08256, 0.07738, 0.09185, 0.1181, 0.1455, 0.1383, 0.1328, 0.207, 0.4415, 0.1791, 0.4571, 0.1859, 0.521, 0.2141, 0.5052, 0.2665, 0.8188, 0.2405, 0.8344, 0.2727, 0.8909, 0.2946, 0.8762, 0.1994, 0.378, 0.1719, 0.3934, 0.1791, 0.4571, 0.207, 0.4415, 0.2496, 0.758, 0.2222, 0.7738, 0.2405, 0.8344, 0.2665, 0.8188, 0.1906, 0.3148, 0.1638, 0.3299, 0.1719, 0.3934, 0.1994, 0.378, 0.238, 0.6956, 0.2099, 0.7115, 0.2222, 0.7738, 0.2496, 0.758, 0.1795, 0.2522, 0.1537, 0.267, 0.1638, 0.3299, 0.1906, 0.3148, 0.2289, 0.6324, 0.2007, 0.6484, 0.2099, 0.7115, 0.238, 0.6956, 0.1638, 0.191, 0.1399, 0.2051, 0.1537, 0.267, 0.1795, 0.2522, 0.2212, 0.5689, 0.1929, 0.5848, 0.2007, 0.6484, 0.2289, 0.6324, 0.1383, 0.1328, 0.1181, 0.1455, 0.1399, 0.2051, 0.1638, 0.191, 0.2141, 0.5052, 0.1859, 0.521, 0.1929, 0.5848, 0.2212, 0.5689, 0.2946, 0.8762, 0.2727, 0.8909, 0.3394, 0.9349, 0.35, 0.9241, 0.1399, 0.2051, 0.1167, 0.2179, 0.1286, 0.2805, 0.1537, 0.267, 0.1929, 0.5848, 0.1643, 0.6, 0.1717, 0.6638, 0.2007, 0.6484, 0.1181, 0.1455, 0.09847, 0.1569, 0.1167, 0.2179, 0.1399, 0.2051, 0.1859, 0.521, 0.1577, 0.5359, 0.1643, 0.6, 0.1929, 0.5848, 0.2727, 0.8909, 0.249, 0.9063, 0.33, 0.9465, 0.3394, 0.9349, 0.07738, 0.09185, 0.06518, 0.1, 0.09847, 0.1569, 0.1181, 0.1455, 0.1791, 0.4571, 0.1513, 0.4719, 0.1577, 0.5359, 0.1859, 0.521, 0.2405, 0.8344, 0.2127, 0.8504, 0.249, 0.9063, 0.2727, 0.8909, 0.1719, 0.3934, 0.1448, 0.4078, 0.1513, 0.4719, 0.1791, 0.4571, 0.2222, 0.7738, 0.1933, 0.7897, 0.2127, 0.8504, 0.2405, 0.8344, 0.1638, 0.3299, 0.1375, 0.344, 0.1448, 0.4078, 0.1719, 0.3934, 0.2099, 0.7115, 0.1808, 0.7272, 0.1933, 0.7897, 0.2222, 0.7738, 0.1537, 0.267, 0.1286, 0.2805, 0.1375, 0.344, 0.1638, 0.3299, 0.2007, 0.6484, 0.1717, 0.6638, 0.1808, 0.7272, 0.2099, 0.7115, 0.1375, 0.344, 0.1115, 0.3565, 0.1178, 0.4207, 0.1448, 0.4078, 0.1808, 0.7272, 0.1505, 0.7419, 0.1626, 0.8049, 0.1933, 0.7897, 0.1286, 0.2805, 0.104, 0.2924, 0.1115, 0.3565, 0.1375, 0.344, 0.1717, 0.6638, 0.1419, 0.6781, 0.1505, 0.7419, 0.1808, 0.7272, 0.1167, 0.2179, 0.0941, 0.229, 0.104, 0.2924, 0.1286, 0.2805, 0.1643, 0.6, 0.1351, 0.614, 0.1419, 0.6781, 0.1717, 0.6638, 0.09847, 0.1569, 0.07926, 0.1666, 0.0941, 0.229, 0.1167, 0.2179, 0.1577, 0.5359, 0.1291, 0.5496, 0.1351, 0.614, 0.1643, 0.6, 0.249, 0.9063, 0.2227, 0.9222, 0.3223, 0.9588, 0.33, 0.9465, 0.06518, 0.1, 0.05264, 0.1071, 0.07926, 0.1666, 0.09847, 0.1569, 0.1513, 0.4719, 0.1235, 0.4852, 0.1291, 0.5496, 0.1577, 0.5359, 0.2127, 0.8504, 0.1824, 0.8661, 0.2227, 0.9222, 0.249, 0.9063, 0.1448, 0.4078, 0.1178, 0.4207, 0.1235, 0.4852, 0.1513, 0.4719, 0.1933, 0.7897, 0.1626, 0.8049, 0.1824, 0.8661, 0.2127, 0.8504, 0.2227, 0.9222, 0.192, 0.938, 0.3178, 0.9714, 0.3223, 0.9588, 0.05264, 0.1071, 0.03986, 0.1128, 0.06031, 0.1747, 0.07926, 0.1666, 0.1235, 0.4852, 0.09555, 0.4966, 0.1002, 0.5614, 0.1291, 0.5496, 0.1824, 0.8661, 0.1488, 0.8808, 0.192, 0.938, 0.2227, 0.9222, 0.1178, 0.4207, 0.09084, 0.4318, 0.09555, 0.4966, 0.1235, 0.4852, 0.1626, 0.8049, 0.1298, 0.8187, 0.1488, 0.8808, 0.1824, 0.8661, 0.1115, 0.3565, 0.08573, 0.367, 0.09084, 0.4318, 0.1178, 0.4207, 0.1505, 0.7419, 0.1188, 0.755, 0.1298, 0.8187, 0.1626, 0.8049, 0.104, 0.2924, 0.07971, 0.3025, 0.08573, 0.367, 0.1115, 0.3565, 0.1419, 0.6781, 0.1112, 0.6908, 0.1188, 0.755, 0.1505, 0.7419, 0.0941, 0.229, 0.07188, 0.2382, 0.07971, 0.3025, 0.104, 0.2924, 0.1351, 0.614, 0.1053, 0.6262, 0.1112, 0.6908, 0.1419, 0.6781, 0.07926, 0.1666, 0.06031, 0.1747, 0.07188, 0.2382, 0.0941, 0.229, 0.1291, 0.5496, 0.1002, 0.5614, 0.1053, 0.6262, 0.1351, 0.614, 0.1112, 0.6908, 0.07956, 0.7011, 0.08562, 0.7659, 0.1188, 0.755, 0.07188, 0.2382, 0.0499, 0.2454, 0.05563, 0.3103, 0.07971, 0.3025, 0.1053, 0.6262, 0.07494, 0.636, 0.07956, 0.7011, 0.1112, 0.6908, 0.06031, 0.1747, 0.04154, 0.1809, 0.0499, 0.2454, 0.07188, 0.2382, 0.1002, 0.5614, 0.07104, 0.5709, 0.07494, 0.636, 0.1053, 0.6262, 0.192, 0.938, 0.1544, 0.953, 0.3193, 0.9842, 0.3178, 0.9714, 0.03986, 0.1128, 0.02689, 0.1173, 0.04154, 0.1809, 0.06031, 0.1747, 0.09555, 0.4966, 0.06746, 0.5057, 0.07104, 0.5709, 0.1002, 0.5614, 0.1488, 0.8808, 0.1113, 0.8937, 0.1544, 0.953, 0.192, 0.938, 0.09084, 0.4318, 0.0639, 0.4405, 0.06746, 0.5057, 0.09555, 0.4966, 0.1298, 0.8187, 0.0947, 0.8303, 0.1113, 0.8937, 0.1488, 0.8808, 0.08573, 0.367, 0.06008, 0.3754, 0.0639, 0.4405, 0.09084, 0.4318, 0.1188, 0.755, 0.08562, 0.7659, 0.0947, 0.8303, 0.1298, 0.8187, 0.07971, 0.3025, 0.05563, 0.3103, 0.06008, 0.3754, 0.08573, 0.367, 0.0639, 0.4405, 0.03693, 0.4467, 0.03921, 0.5122, 0.06746, 0.5057, 0.0947, 0.8303, 0.05742, 0.8389, 0.06938, 0.9036, 0.1113, 0.8937, 0.06008, 0.3754, 0.03449, 0.3812, 0.03693, 0.4467, 0.0639, 0.4405, 0.08562, 0.7659, 0.05118, 0.7738, 0.05742, 0.8389, 0.0947, 0.8303, 0.05563, 0.3103, 0.03168, 0.3158, 0.03449, 0.3812, 0.06008, 0.3754, 0.07956, 0.7011, 0.04712, 0.7085, 0.05118, 0.7738, 0.08562, 0.7659, 0.0499, 0.2454, 0.02808, 0.2504, 0.03168, 0.3158, 0.05563, 0.3103, 0.07494, 0.636, 0.04407, 0.6431, 0.04712, 0.7085, 0.07956, 0.7011, 0.04154, 0.1809, 0.02287, 0.1852, 0.02808, 0.2504, 0.0499, 0.2454, 0.07104, 0.5709, 0.04153, 0.5776, 0.04407, 0.6431, 0.07494, 0.636, 0.1544, 0.953, 0.1055, 0.9659, 0.3346, 0.9965, 0.3193, 0.9842, 0.02689, 0.1173, 0.0138, 0.1204, 0.02287, 0.1852, 0.04154, 0.1809, 0.06746, 0.5057, 0.03921, 0.5122, 0.04153, 0.5776, 0.07104, 0.5709, 0.1113, 0.8937, 0.06938, 0.9036, 0.1055, 0.9659, 0.1544, 0.953, 0.02287, 0.1852, 0.004253, 0.1876, 0.006342, 0.2532, 0.02808, 0.2504, 0.04153, 0.5776, 0.0118, 0.5814, 0.01284, 0.647, 0.04407, 0.6431, 0.1055, 0.9659, 0.04149, 0.9744, 0.3858, 1.006, 0.3346, 0.9965, 0.0138, 0.1204, 0.0006301, 0.122, 0.004253, 0.1876, 0.02287, 0.1852, 0.03921, 0.5122, 0.01085, 0.5157, 0.0118, 0.5814, 0.04153, 0.5776, 0.06938, 0.9036, 0.02368, 0.9093, 0.04149, 0.9744, 0.1055, 0.9659, 0.03693, 0.4467, 0.009919, 0.4501, 0.01085, 0.5157, 0.03921, 0.5122, 0.05742, 0.8389, 0.01844, 0.8439, 0.02368, 0.9093, 0.06938, 0.9036, 0.03449, 0.3812, 0.008931, 0.3844, 0.009919, 0.4501, 0.03693, 0.4467, 0.05118, 0.7738, 0.0158, 0.7783, 0.01844, 0.8439, 0.05742, 0.8389, 0.03168, 0.3158, 0.007791, 0.3188, 0.008931, 0.3844, 0.03449, 0.3812, 0.04712, 0.7085, 0.01411, 0.7127, 0.0158, 0.7783, 0.05118, 0.7738, 0.02808, 0.2504, 0.006342, 0.2532, 0.007791, 0.3188, 0.03168, 0.3158, 0.04407, 0.6431, 0.01284, 0.647, 0.01411, 0.7127, 0.04712, 0.7085, 0.9338, 0.3188, 0.91, 0.3193, 0.9094, 0.3849, 0.935, 0.3844, 0.9401, 0.7127, 0.9069, 0.7133, 0.906, 0.7789, 0.9418, 0.7783, 0.9324, 0.2532, 0.9107, 0.2536, 0.91, 0.3193, 0.9338, 0.3188, 0.9389, 0.647, 0.9075, 0.6476, 0.9069, 0.7133, 0.9401, 0.7127, 0.9303, 0.1876, 0.9117, 0.1879, 0.9107, 0.2536, 0.9324, 0.2532, 0.9378, 0.5814, 0.908, 0.5819, 0.9075, 0.6476, 0.9389, 0.647, 0.9675, 0.9744, 0.8931, 0.9757, 0.4914, 1.008, 1.312, 1.006, 0.9267, 0.122, 0.9135, 0.1223, 0.9117, 0.1879, 0.9303, 0.1876, 0.9369, 0.5157, 0.9085, 0.5163, 0.908, 0.5819, 0.9378, 0.5814, 0.9497, 0.9093, 0.9021, 0.9102, 0.8931, 0.9757, 0.9675, 0.9744, 0.9359, 0.4501, 0.9089, 0.4506, 0.9085, 0.5163, 0.9369, 0.5157, 0.9445, 0.8439, 0.9047, 0.8446, 0.9021, 0.9102, 0.9497, 0.9093, 0.935, 0.3844, 0.9094, 0.3849, 0.9089, 0.4506, 0.9359, 0.4501, 0.9418, 0.7783, 0.906, 0.7789, 0.9047, 0.8446, 0.9445, 0.8439, 0.9089, 0.4506, 0.8819, 0.4482, 0.8801, 0.5137, 0.9085, 0.5163, 0.9047, 0.8446, 0.8654, 0.8411, 0.8555, 0.9061, 0.9021, 0.9102, 0.9094, 0.3849, 0.8838, 0.3826, 0.8819, 0.4482, 0.9089, 0.4506, 0.906, 0.7789, 0.8704, 0.7758, 0.8654, 0.8411, 0.9047, 0.8446, 0.91, 0.3193, 0.8861, 0.3171, 0.8838, 0.3826, 0.9094, 0.3849, 0.9069, 0.7133, 0.8737, 0.7103, 0.8704, 0.7758, 0.906, 0.7789, 0.9107, 0.2536, 0.889, 0.2516, 0.8861, 0.3171, 0.91, 0.3193, 0.9075, 0.6476, 0.8762, 0.6448, 0.8737, 0.7103, 0.9069, 0.7133, 0.9117, 0.1879, 0.8931, 0.1863, 0.889, 0.2516, 0.9107, 0.2536, 0.908, 0.5819, 0.8782, 0.5793, 0.8762, 0.6448, 0.9075, 0.6476, 0.8931, 0.9757, 0.8243, 0.9695, 0.5633, 1.0, 0.4914, 1.008, 0.9135, 0.1223, 0.9003, 0.1211, 0.8931, 0.1863, 0.9117, 0.1879, 0.9085, 0.5163, 0.8801, 0.5137, 0.8782, 0.5793, 0.908, 0.5819, 0.9021, 0.9102, 0.8555, 0.9061, 0.8243, 0.9695, 0.8931, 0.9757, 0.8931, 0.1863, 0.8744, 0.1826, 0.8672, 0.2474, 0.889, 0.2516, 0.8782, 0.5793, 0.8486, 0.5735, 0.8452, 0.6388, 0.8762, 0.6448, 0.8243, 0.9695, 0.7705, 0.9578, 0.5872, 0.9886, 0.5633, 1.0, 0.9003, 0.1211, 0.8871, 0.1185, 0.8744, 0.1826, 0.8931, 0.1863, 0.8801, 0.5137, 0.8518, 0.5082, 0.8486, 0.5735, 0.8782, 0.5793, 0.8555, 0.9061, 0.8122, 0.8975, 0.7705, 0.9578, 0.8243, 0.9695, 0.8819, 0.4482, 0.8549, 0.4429, 0.8518, 0.5082, 0.8801, 0.5137, 0.8654, 0.8411, 0.8274, 0.8337, 0.8122, 0.8975, 0.8555, 0.9061, 0.8838, 0.3826, 0.8583, 0.3777, 0.8549, 0.4429, 0.8819, 0.4482, 0.8704, 0.7758, 0.8356, 0.769, 0.8274, 0.8337, 0.8654, 0.8411, 0.8861, 0.3171, 0.8622, 0.3125, 0.8583, 0.3777, 0.8838, 0.3826, 0.8737, 0.7103, 0.8411, 0.704, 0.8356, 0.769, 0.8704, 0.7758, 0.889, 0.2516, 0.8672, 0.2474, 0.8622, 0.3125, 0.8861, 0.3171, 0.8762, 0.6448, 0.8452, 0.6388, 0.8411, 0.704, 0.8737, 0.7103, 0.8622, 0.3125, 0.8381, 0.3054, 0.8326, 0.3702, 0.8583, 0.3777, 0.8411, 0.704, 0.8091, 0.6946, 0.802, 0.7591, 0.8356, 0.769, 0.8672, 0.2474, 0.8453, 0.2409, 0.8381, 0.3054, 0.8622, 0.3125, 0.8452, 0.6388, 0.8146, 0.6298, 0.8091, 0.6946, 0.8411, 0.704, 0.8744, 0.1826, 0.8557, 0.177, 0.8453, 0.2409, 0.8672, 0.2474, 0.8486, 0.5735, 0.8193, 0.5649, 0.8146, 0.6298, 0.8452, 0.6388, 0.7705, 0.9578, 0.7295, 0.9433, 0.5921, 0.9758, 0.5872, 0.9886, 0.8871, 0.1185, 0.8741, 0.1145, 0.8557, 0.177, 0.8744, 0.1826, 0.8518, 0.5082, 0.8236, 0.5, 0.8193, 0.5649, 0.8486, 0.5735, 0.8122, 0.8975, 0.7731, 0.8855, 0.7295, 0.9433, 0.7705, 0.9578, 0.8549, 0.4429, 0.828, 0.435, 0.8236, 0.5, 0.8518, 0.5082, 0.8274, 0.8337, 0.7916, 0.823, 0.7731, 0.8855, 0.8122, 0.8975, 0.8583, 0.3777, 0.8326, 0.3702, 0.828, 0.435, 0.8549, 0.4429, 0.8356, 0.769, 0.802, 0.7591, 0.7916, 0.823, 0.8274, 0.8337, 0.828, 0.435, 0.801, 0.4248, 0.7956, 0.4893, 0.8236, 0.5, 0.7916, 0.823, 0.758, 0.8098, 0.7383, 0.8713, 0.7731, 0.8855, 0.8326, 0.3702, 0.8069, 0.3603, 0.801, 0.4248, 0.828, 0.435, 0.802, 0.7591, 0.7698, 0.7466, 0.758, 0.8098, 0.7916, 0.823, 0.8381, 0.3054, 0.8139, 0.2961, 0.8069, 0.3603, 0.8326, 0.3702, 0.8091, 0.6946, 0.7781, 0.6827, 0.7698, 0.7466, 0.802, 0.7591, 0.8453, 0.2409, 0.8231, 0.2324, 0.8139, 0.2961, 0.8381, 0.3054, 0.8146, 0.6298, 0.7846, 0.6184, 0.7781, 0.6827, 0.8091, 0.6946, 0.8557, 0.177, 0.8368, 0.1696, 0.8231, 0.2324, 0.8453, 0.2409, 0.8193, 0.5649, 0.7903, 0.5539, 0.7846, 0.6184, 0.8146, 0.6298, 0.7295, 0.9433, 0.6968, 0.9276, 0.5892, 0.9631, 0.5921, 0.9758, 0.8741, 0.1145, 0.8613, 0.1092, 0.8368, 0.1696, 0.8557, 0.177, 0.8236, 0.5, 0.7956, 0.4893, 0.7903, 0.5539, 0.8193, 0.5649, 0.7731, 0.8855, 0.7383, 0.8713, 0.6968, 0.9276, 0.7295, 0.9433, 0.8368, 0.1696, 0.8177, 0.1604, 0.8007, 0.2219, 0.8231, 0.2324, 0.7903, 0.5539, 0.7617, 0.5408, 0.7553, 0.6049, 0.7846, 0.6184, 0.6968, 0.9276, 0.6692, 0.9117, 0.5824, 0.9507, 0.5892, 0.9631, 0.8613, 0.1092, 0.8486, 0.1026, 0.8177, 0.1604, 0.8368, 0.1696, 0.7956, 0.4893, 0.7678, 0.4766, 0.7617, 0.5408, 0.7903, 0.5539, 0.7383, 0.8713, 0.7069, 0.8558, 0.6692, 0.9117, 0.6968, 0.9276, 0.801, 0.4248, 0.7741, 0.4124, 0.7678, 0.4766, 0.7956, 0.4893, 0.758, 0.8098, 0.7266, 0.795, 0.7069, 0.8558, 0.7383, 0.8713, 0.8069, 0.3603, 0.781, 0.3485, 0.7741, 0.4124, 0.801, 0.4248, 0.7698, 0.7466, 0.739, 0.7324, 0.7266, 0.795, 0.758, 0.8098, 0.8139, 0.2961, 0.7894, 0.2848, 0.781, 0.3485, 0.8069, 0.3603, 0.7781, 0.6827, 0.748, 0.6689, 0.739, 0.7324, 0.7698, 0.7466, 0.8231, 0.2324, 0.8007, 0.2219, 0.7894, 0.2848, 0.8139, 0.2961, 0.7846, 0.6184, 0.7553, 0.6049, 0.748, 0.6689, 0.7781, 0.6827, 0.739, 0.7324, 0.7095, 0.717, 0.6971, 0.7793, 0.7266, 0.795, 0.7894, 0.2848, 0.7645, 0.2718, 0.7548, 0.3349, 0.781, 0.3485, 0.748, 0.6689, 0.7188, 0.6537, 0.7095, 0.717, 0.739, 0.7324, 0.8007, 0.2219, 0.7777, 0.2097, 0.7645, 0.2718, 0.7894, 0.2848, 0.7553, 0.6049, 0.7264, 0.5901, 0.7188, 0.6537, 0.748, 0.6689, 0.8177, 0.1604, 0.7983, 0.1496, 0.7777, 0.2097, 0.8007, 0.2219, 0.7617, 0.5408, 0.7333, 0.5262, 0.7264, 0.5901, 0.7553, 0.6049, 0.6692, 0.9117, 0.6448, 0.8961, 0.5735, 0.9388, 0.5824, 0.9507, 0.8486, 0.1026, 0.8363, 0.09479, 0.7983, 0.1496, 0.8177, 0.1604, 0.7678, 0.4766, 0.74, 0.4623, 0.7333, 0.5262, 0.7617, 0.5408, 0.7069, 0.8558, 0.6784, 0.8399, 0.6448, 0.8961, 0.6692, 0.9117, 0.7741, 0.4124, 0.747, 0.3985, 0.74, 0.4623, 0.7678, 0.4766, 0.7266, 0.795, 0.6971, 0.7793, 0.6784, 0.8399, 0.7069, 0.8558, 0.781, 0.3485, 0.7548, 0.3349, 0.747, 0.3985, 0.7741, 0.4124, 0.74, 0.4623, 0.7122, 0.447, 0.7051, 0.5107, 0.7333, 0.5262, 0.6784, 0.8399, 0.6518, 0.8241, 0.6224, 0.8812, 0.6448, 0.8961, 0.747, 0.3985, 0.7196, 0.3834, 0.7122, 0.447, 0.74, 0.4623, 0.6971, 0.7793, 0.6692, 0.7634, 0.6518, 0.8241, 0.6784, 0.8399, 0.7548, 0.3349, 0.7282, 0.3201, 0.7196, 0.3834, 0.747, 0.3985, 0.7095, 0.717, 0.6811, 0.701, 0.6692, 0.7634, 0.6971, 0.7793, 0.7645, 0.2718, 0.739, 0.2574, 0.7282, 0.3201, 0.7548, 0.3349, 0.7188, 0.6537, 0.6903, 0.6379, 0.6811, 0.701, 0.7095, 0.717, 0.7777, 0.2097, 0.7541, 0.196, 0.739, 0.2574, 0.7645, 0.2718, 0.7264, 0.5901, 0.698, 0.5744, 0.6903, 0.6379, 0.7188, 0.6537, 0.7983, 0.1496, 0.7783, 0.1373, 0.7541, 0.196, 0.7777, 0.2097, 0.7333, 0.5262, 0.7051, 0.5107, 0.698, 0.5744, 0.7264, 0.5901, 0.6448, 0.8961, 0.6224, 0.8812, 0.5633, 0.9277, 0.5735, 0.9388, 0.8363, 0.09479, 0.8244, 0.08587, 0.7783, 0.1373, 0.7983, 0.1496, 0.7541, 0.196, 0.7295, 0.1812, 0.7127, 0.242, 0.739, 0.2574, 0.698, 0.5744, 0.67, 0.5585, 0.6624, 0.622, 0.6903, 0.6379, 0.7783, 0.1373, 0.7576, 0.1238, 0.7295, 0.1812, 0.7541, 0.196, 0.7051, 0.5107, 0.6771, 0.4948, 0.67, 0.5585, 0.698, 0.5744, 0.6224, 0.8812, 0.6013, 0.8672, 0.5521, 0.9174, 0.5633, 0.9277, 0.8244, 0.08587, 0.813, 0.07593, 0.7576, 0.1238, 0.7783, 0.1373, 0.7122, 0.447, 0.6842, 0.4311, 0.6771, 0.4948, 0.7051, 0.5107, 0.6518, 0.8241, 0.6268, 0.809, 0.6013, 0.8672, 0.6224, 0.8812, 0.7196, 0.3834, 0.6919, 0.3676, 0.6842, 0.4311, 0.7122, 0.447, 0.6692, 0.7634, 0.6425, 0.7478, 0.6268, 0.809, 0.6518, 0.8241, 0.7282, 0.3201, 0.701, 0.3044, 0.6919, 0.3676, 0.7196, 0.3834, 0.6811, 0.701, 0.6536, 0.6852, 0.6425, 0.7478, 0.6692, 0.7634, 0.739, 0.2574, 0.7127, 0.242, 0.701, 0.3044, 0.7282, 0.3201, 0.6903, 0.6379, 0.6624, 0.622, 0.6536, 0.6852, 0.6811, 0.701, 0.701, 0.3044, 0.6729, 0.2885, 0.6637, 0.3516, 0.6919, 0.3676, 0.6536, 0.6852, 0.6268, 0.6701, 0.6167, 0.733, 0.6425, 0.7478, 0.7127, 0.242, 0.6852, 0.2262, 0.6729, 0.2885, 0.701, 0.3044, 0.6624, 0.622, 0.635, 0.6066, 0.6268, 0.6701, 0.6536, 0.6852, 0.7295, 0.1812, 0.7035, 0.1656, 0.6852, 0.2262, 0.7127, 0.242, 0.67, 0.5585, 0.6421, 0.5429, 0.635, 0.6066, 0.6624, 0.622, 0.7576, 0.1238, 0.7357, 0.1091, 0.7035, 0.1656, 0.7295, 0.1812, 0.6771, 0.4948, 0.6489, 0.479, 0.6421, 0.5429, 0.67, 0.5585, 0.6013, 0.8672, 0.5811, 0.8545, 0.5404, 0.9082, 0.5521, 0.9174, 0.813, 0.07593, 0.8024, 0.06508, 0.7357, 0.1091, 0.7576, 0.1238, 0.6842, 0.4311, 0.6559, 0.4152, 0.6489, 0.479, 0.6771, 0.4948, 0.6268, 0.809, 0.6029, 0.7949, 0.5811, 0.8545, 0.6013, 0.8672, 0.6919, 0.3676, 0.6637, 0.3516, 0.6559, 0.4152, 0.6842, 0.4311, 0.6425, 0.7478, 0.6167, 0.733, 0.6029, 0.7949, 0.6268, 0.809, 0.8024, 0.06508, 0.793, 0.05346, 0.7121, 0.09371, 0.7357, 0.1091, 0.6559, 0.4152, 0.6273, 0.4, 0.6207, 0.4641, 0.6489, 0.479, 0.6029, 0.7949, 0.5797, 0.7821, 0.5615, 0.8431, 0.5811, 0.8545, 0.6637, 0.3516, 0.6347, 0.3362, 0.6273, 0.4, 0.6559, 0.4152, 0.6167, 0.733, 0.5916, 0.7195, 0.5797, 0.7821, 0.6029, 0.7949, 0.6729, 0.2885, 0.6438, 0.2728, 0.6347, 0.3362, 0.6637, 0.3516, 0.6268, 0.6701, 0.6005, 0.656, 0.5916, 0.7195, 0.6167, 0.733, 0.6852, 0.2262, 0.6563, 0.2103, 0.6438, 0.2728, 0.6729, 0.2885, 0.635, 0.6066, 0.6078, 0.5922, 0.6005, 0.656, 0.6268, 0.6701, 0.7035, 0.1656, 0.6757, 0.1496, 0.6563, 0.2103, 0.6852, 0.2262, 0.6421, 0.5429, 0.6143, 0.5281, 0.6078, 0.5922, 0.635, 0.6066, 0.7357, 0.1091, 0.7121, 0.09371, 0.6757, 0.1496, 0.7035, 0.1656, 0.6489, 0.479, 0.6207, 0.4641, 0.6143, 0.5281, 0.6421, 0.5429, 0.5811, 0.8545, 0.5615, 0.8431, 0.5282, 0.9, 0.5404, 0.9082, 0.6757, 0.1496, 0.6454, 0.1339, 0.6256, 0.1951, 0.6563, 0.2103, 0.6143, 0.5281, 0.5865, 0.5148, 0.5808, 0.5793, 0.6078, 0.5922, 0.7121, 0.09371, 0.6857, 0.07783, 0.6454, 0.1339, 0.6757, 0.1496, 0.6207, 0.4641, 0.5921, 0.4504, 0.5865, 0.5148, 0.6143, 0.5281, 0.5615, 0.8431, 0.5423, 0.8334, 0.5157, 0.8929, 0.5282, 0.9, 0.793, 0.05346, 0.7854, 0.04123, 0.6857, 0.07783, 0.7121, 0.09371, 0.6273, 0.4, 0.5981, 0.386, 0.5921, 0.4504, 0.6207, 0.4641, 0.5797, 0.7821, 0.5571, 0.771, 0.5423, 0.8334, 0.5615, 0.8431, 0.6347, 0.3362, 0.6049, 0.3219, 0.5981, 0.386, 0.6273, 0.4, 0.5916, 0.7195, 0.567, 0.7076, 0.5571, 0.771, 0.5797, 0.7821, 0.6438, 0.2728, 0.6135, 0.2581, 0.6049, 0.3219, 0.6347, 0.3362, 0.6005, 0.656, 0.5745, 0.6435, 0.567, 0.7076, 0.5916, 0.7195, 0.6563, 0.2103, 0.6256, 0.1951, 0.6135, 0.2581, 0.6438, 0.2728, 0.6078, 0.5922, 0.5808, 0.5793, 0.5745, 0.6435, 0.6005, 0.656, 0.6135, 0.2581, 0.5818, 0.245, 0.5742, 0.3092, 0.6049, 0.3219, 0.5745, 0.6435, 0.5487, 0.633, 0.5427, 0.6975, 0.567, 0.7076, 0.6256, 0.1951, 0.5928, 0.1813, 0.5818, 0.245, 0.6135, 0.2581, 0.5808, 0.5793, 0.5539, 0.5682, 0.5487, 0.633, 0.5745, 0.6435, 0.6454, 0.1339, 0.6118, 0.1192, 0.5928, 0.1813, 0.6256, 0.1951, 0.5865, 0.5148, 0.5586, 0.5034, 0.5539, 0.5682, 0.5808, 0.5793, 0.6857, 0.07783, 0.6551, 0.06199, 0.6118, 0.1192, 0.6454, 0.1339, 0.5921, 0.4504, 0.5633, 0.4386, 0.5586, 0.5034, 0.5865, 0.5148, 0.5423, 0.8334, 0.5233, 0.8253, 0.5029, 0.8872, 0.5157, 0.8929, 0.7854, 0.04123, 0.7808, 0.02857, 0.6551, 0.06199, 0.6857, 0.07783, 0.5981, 0.386, 0.5683, 0.3738, 0.5633, 0.4386, 0.5921, 0.4504, 0.5571, 0.771, 0.5349, 0.7618, 0.5233, 0.8253, 0.5423, 0.8334, 0.6049, 0.3219, 0.5742, 0.3092, 0.5683, 0.3738, 0.5981, 0.386, 0.567, 0.7076, 0.5427, 0.6975, 0.5349, 0.7618, 0.5571, 0.771, 0.7808, 0.02857, 0.7823, 0.01578, 0.6174, 0.04695, 0.6551, 0.06199, 0.5683, 0.3738, 0.538, 0.364, 0.5341, 0.4291, 0.5633, 0.4386, 0.5349, 0.7618, 0.5129, 0.7546, 0.5046, 0.8191, 0.5233, 0.8253, 0.5742, 0.3092, 0.5426, 0.2989, 0.538, 0.364, 0.5683, 0.3738, 0.5427, 0.6975, 0.5186, 0.6897, 0.5129, 0.7546, 0.5349, 0.7618, 0.5818, 0.245, 0.5486, 0.2341, 0.5426, 0.2989, 0.5742, 0.3092, 0.5487, 0.633, 0.5231, 0.6246, 0.5186, 0.6897, 0.5427, 0.6975, 0.5928, 0.1813, 0.5577, 0.1697, 0.5486, 0.2341, 0.5818, 0.245, 0.5539, 0.5682, 0.5269, 0.5595, 0.5231, 0.6246, 0.5487, 0.633, 0.6118, 0.1192, 0.5743, 0.1063, 0.5577, 0.1697, 0.5928, 0.1813, 0.5586, 0.5034, 0.5305, 0.4943, 0.5269, 0.5595, 0.5539, 0.5682, 0.6551, 0.06199, 0.6174, 0.04695, 0.5743, 0.1063, 0.6118, 0.1192, 0.5633, 0.4386, 0.5341, 0.4291, 0.5305, 0.4943, 0.5586, 0.5034, 0.5233, 0.8253, 0.5046, 0.8191, 0.4899, 0.8827, 0.5029, 0.8872, 0.5743, 0.1063, 0.5324, 0.09645, 0.5204, 0.1611, 0.5577, 0.1697, 0.5305, 0.4943, 0.5022, 0.4878, 0.4999, 0.5533, 0.5269, 0.5595, 0.6174, 0.04695, 0.5685, 0.03408, 0.5324, 0.09645, 0.5743, 0.1063, 0.5341, 0.4291, 0.5045, 0.4224, 0.5022, 0.4878, 0.5305, 0.4943, 0.5046, 0.8191, 0.4859, 0.8148, 0.4768, 0.8796, 0.4899, 0.8827, 0.7823, 0.01578, 0.7976, 0.003493, 0.5685, 0.03408, 0.6174, 0.04695, 0.538, 0.364, 0.5071, 0.3569, 0.5045, 0.4224, 0.5341, 0.4291, 0.5129, 0.7546, 0.4911, 0.7496, 0.4859, 0.8148, 0.5046, 0.8191, 0.5426, 0.2989, 0.5101, 0.2915, 0.5071, 0.3569, 0.538, 0.364, 0.5186, 0.6897, 0.4947, 0.6842, 0.4911, 0.7496, 0.5129, 0.7546, 0.5486, 0.2341, 0.5142, 0.2262, 0.5101, 0.2915, 0.5426, 0.2989, 0.5231, 0.6246, 0.4975, 0.6188, 0.4947, 0.6842, 0.5186, 0.6897, 0.5577, 0.1697, 0.5204, 0.1611, 0.5142, 0.2262, 0.5486, 0.2341, 0.5269, 0.5595, 0.4999, 0.5533, 0.4975, 0.6188, 0.5231, 0.6246, 0.4636, 0.878, 0.4504, 0.8777, 0.4548, 0.9433, 0.9178, 0.05667, 0.9544, -0.00835, 0.8488, -0.006405, 0.9178, 0.05667, 1.026, -0.0003592, 0.9544, -0.00835, 0.4504, 0.8777, 0.4373, 0.8789, 0.4548, 0.9433, 0.4373, 0.8789, 0.4241, 0.8815, 0.4548, 0.9433, 0.9178, 0.05667, 1.05, 0.01145, 1.026, -0.0003592, 0.9178, 0.05667, 1.055, 0.02416, 1.05, 0.01145, 0.4241, 0.8815, 0.4111, 0.8855, 0.4548, 0.9433, 0.4111, 0.8855, 0.3983, 0.8908, 0.4548, 0.9433, 0.9178, 0.05667, 1.052, 0.03691, 1.055, 0.02416, 0.3983, 0.8908, 0.3856, 0.8974, 0.4548, 0.9433, 0.9178, 0.05667, 1.045, 0.04932, 1.052, 0.03691, 0.9178, 0.05667, 1.037, 0.06117, 1.045, 0.04932, 0.3856, 0.8974, 0.3733, 0.9052, 0.4548, 0.9433, 0.3733, 0.9052, 0.3614, 0.9141, 0.4548, 0.9433, 0.9178, 0.05667, 1.026, 0.0723, 1.037, 0.06117, 0.3614, 0.9141, 0.35, 0.9241, 0.4548, 0.9433, 0.9178, 0.05667, 1.015, 0.08256, 1.026, 0.0723, 0.9178, 0.05667, 1.003, 0.09185, 1.015, 0.08256, 0.35, 0.9241, 0.3394, 0.9349, 0.4548, 0.9433, 0.3394, 0.9349, 0.33, 0.9465, 0.4548, 0.9433, 0.9178, 0.05667, 0.9912, 0.1, 1.003, 0.09185, 0.33, 0.9465, 0.3223, 0.9588, 0.4548, 0.9433, 0.9178, 0.05667, 0.9787, 0.1071, 0.9912, 0.1, 0.9178, 0.05667, 0.9659, 0.1128, 0.9787, 0.1071, 0.3223, 0.9588, 0.3178, 0.9714, 0.4548, 0.9433, 0.3178, 0.9714, 0.3193, 0.9842, 0.4548, 0.9433, 0.9178, 0.05667, 0.9529, 0.1173, 0.9659, 0.1128, 0.3193, 0.9842, 0.3346, 0.9965, 0.4548, 0.9433, 0.9178, 0.05667, 0.9398, 0.1204, 0.9529, 0.1173, 0.9178, 0.05667, 0.9267, 0.122, 0.9398, 0.1204, 0.3346, 0.9965, 0.3858, 1.006, 0.4548, 0.9433, 0.3858, 1.006, 0.4914, 1.008, 0.4548, 0.9433, 0.9178, 0.05667, 0.9135, 0.1223, 0.9267, 0.122, 0.9178, 0.05667, 0.9003, 0.1211, 0.9135, 0.1223, 0.4914, 1.008, 0.5633, 1.0, 0.4548, 0.9433, 0.9178, 0.05667, 0.8871, 0.1185, 0.9003, 0.1211, 0.5633, 1.0, 0.5872, 0.9886, 0.4548, 0.9433, 0.5872, 0.9886, 0.5921, 0.9758, 0.4548, 0.9433, 0.9178, 0.05667, 0.8741, 0.1145, 0.8871, 0.1185, 0.9178, 0.05667, 0.8613, 0.1092, 0.8741, 0.1145, 0.5921, 0.9758, 0.5892, 0.9631, 0.4548, 0.9433, 0.5892, 0.9631, 0.5824, 0.9507, 0.4548, 0.9433, 0.9178, 0.05667, 0.8486, 0.1026, 0.8613, 0.1092, 0.5824, 0.9507, 0.5735, 0.9388, 0.4548, 0.9433, 0.9178, 0.05667, 0.8363, 0.09479, 0.8486, 0.1026, 0.9178, 0.05667, 0.8244, 0.08587, 0.8363, 0.09479, 0.5735, 0.9388, 0.5633, 0.9277, 0.4548, 0.9433, 0.5633, 0.9277, 0.5521, 0.9174, 0.4548, 0.9433, 0.9178, 0.05667, 0.813, 0.07593, 0.8244, 0.08587, 0.5521, 0.9174, 0.5404, 0.9082, 0.4548, 0.9433, 0.9178, 0.05667, 0.8024, 0.06508, 0.813, 0.07593, 0.9178, 0.05667, 0.793, 0.05346, 0.8024, 0.06508, 0.5404, 0.9082, 0.5282, 0.9, 0.4548, 0.9433, 0.5282, 0.9, 0.5157, 0.8929, 0.4548, 0.9433, 0.9178, 0.05667, 0.7854, 0.04123, 0.793, 0.05346, 0.5157, 0.8929, 0.5029, 0.8872, 0.4548, 0.9433, 0.9178, 0.05667, 0.7808, 0.02857, 0.7854, 0.04123, 0.9178, 0.05667, 0.7823, 0.01578, 0.7808, 0.02857, 0.5029, 0.8872, 0.4899, 0.8827, 0.4548, 0.9433, 0.4899, 0.8827, 0.4768, 0.8796, 0.4548, 0.9433, 0.9178, 0.05667, 0.7976, 0.003493, 0.7823, 0.01578, 0.4947, 0.6842, 0.4708, 0.6812, 0.4694, 0.7468, 0.4911, 0.7496, 0.5142, 0.2262, 0.4788, 0.2217, 0.4771, 0.2873, 0.5101, 0.2915, 0.4975, 0.6188, 0.4719, 0.6156, 0.4708, 0.6812, 0.4947, 0.6842, 0.5204, 0.1611, 0.4815, 0.1561, 0.4788, 0.2217, 0.5142, 0.2262, 0.4999, 0.5533, 0.4729, 0.5499, 0.4719, 0.6156, 0.4975, 0.6188, 0.5324, 0.09645, 0.4867, 0.09065, 0.4815, 0.1561, 0.5204, 0.1611, 0.5022, 0.4878, 0.4739, 0.4843, 0.4729, 0.5499, 0.4999, 0.5533, 0.4768, 0.8796, 0.4636, 0.878, 0.4548, 0.9433, 0.5685, 0.03408, 0.5045, 0.02562, 0.4867, 0.09065, 0.5324, 0.09645, 0.5045, 0.4224, 0.4748, 0.4186, 0.4739, 0.4843, 0.5022, 0.4878, 0.4859, 0.8148, 0.4673, 0.8124, 0.4636, 0.878, 0.4768, 0.8796, 0.7976, 0.003493, 0.8488, -0.006405, 0.5045, 0.02562, 0.5685, 0.03408, 0.5071, 0.3569, 0.4759, 0.353, 0.4748, 0.4186, 0.5045, 0.4224, 0.4911, 0.7496, 0.4694, 0.7468, 0.4673, 0.8124, 0.4859, 0.8148, 0.9178, 0.05667, 0.8488, -0.006405, 0.7976, 0.003493, 0.5101, 0.2915, 0.4771, 0.2873, 0.4759, 0.353, 0.5071, 0.3569])
me_sphere.materials.append(mat_material)
me_sphere.use_remesh_preserve_volume = False
me_sphere.use_remesh_preserve_attributes = False
me_sphere.use_mirror_vertex_groups = False
me_sphere.update()

# ---- objects
ob_sphere = bpy.data.objects.new('Sphere', me_sphere)

# ---- transforms, parenting, visibility, modifiers, constraints
ob_sphere.location = (0.0, 0.0, 0.0)
ob_sphere.scale = (4.878, 4.878, 4.878)
ob_sphere.lineart.crease_threshold = 0.0

# ---- collection membership
col_collection_1.objects.link(ob_sphere)

# ---- scene / render settings (as saved in the file)
scene.frame_start = 1; scene.frame_end = 250; scene.frame_set(1)
scene.render.engine = 'BLENDER_EEVEE_NEXT'
scene.render.image_settings.color_mode = 'RGB'
scene.render.image_settings.compression = 90
scene.render.resolution_percentage = 50
scene.render.dither_intensity = 0.0
scene.render.bake_margin = 2
scene.render.bake_bias = 0.0
scene.cycles.use_denoising = False
scene.cycles.samples = 10
scene.cycles.sampling_pattern = 'TABULATED_SOBOL'
scene.cycles.light_sampling_threshold = 0.0
scene.cycles.use_adaptive_sampling = False
scene.cycles.use_light_tree = False
scene.cycles.blur_glossy = 0.0
scene.cycles.volume_bounces = 1
scene.cycles.pixel_filter_type = 'GAUSSIAN'
scene.cycles.sample_clamp_indirect = 0.0
scene.view_settings.view_transform = 'Standard'
bpy.context.view_layer.update()

# ---- added for rendering (the .blend has no active camera and no usable light): camera, sun
cam_auto = bpy.data.cameras.new('AutoCamera')
cam_auto.lens = 50.0
cam_auto.sensor_width = 36.0
cam_auto.clip_end = 1000.0
ob_auto_camera = bpy.data.objects.new('AutoCamera', cam_auto)
scene.collection.objects.link(ob_auto_camera)
ob_auto_camera.location = (28.1409, -33.7691, 22.5127)
ob_auto_camera.rotation_euler = (1.09748, -7.21219e-08, 0.694738)
scene.camera = ob_auto_camera
light_auto_sun = bpy.data.lights.new('AutoSun', 'SUN')
light_auto_sun.energy = 3.0
light_auto_sun.angle = 0.0523599
ob_auto_sun = bpy.data.objects.new('AutoSun', light_auto_sun)
scene.collection.objects.link(ob_auto_sun)
ob_auto_sun.rotation_euler = (0.872665, 0.174533, 0.523599)
bpy.context.view_layer.update()
